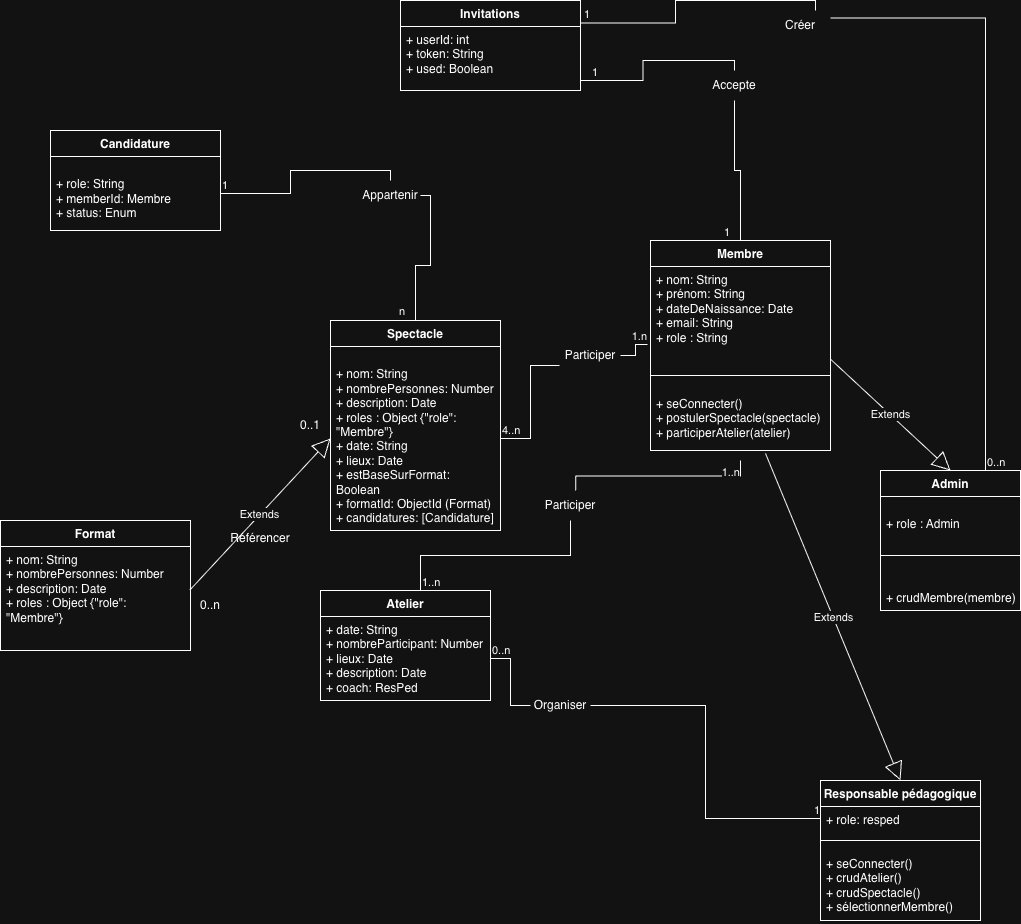

The diagram above was exported from draw.io. Its source (the exported page's mxGraphModel, read from the mxfile embedded in the PNG):
<mxGraphModel dx="1728" dy="1749" grid="1" gridSize="10" guides="1" tooltips="1" connect="1" arrows="1" fold="1" page="1" pageScale="1" pageWidth="827" pageHeight="1169" math="0" shadow="0">
  <root>
    <mxCell id="0" />
    <mxCell id="1" parent="0" />
    <mxCell id="8SyGIkeXO50UrZGaKce9-1" value="Membre" style="swimlane;fontStyle=1;align=center;verticalAlign=top;childLayout=stackLayout;horizontal=1;startSize=26;horizontalStack=0;resizeParent=1;resizeParentMax=0;resizeLast=0;collapsible=1;marginBottom=0;whiteSpace=wrap;html=1;" parent="1" vertex="1">
      <mxGeometry x="360" y="20" width="180" height="210" as="geometry" />
    </mxCell>
    <mxCell id="8SyGIkeXO50UrZGaKce9-2" value="+ nom: String&lt;div&gt;+ prénom: String&lt;br&gt;&lt;div&gt;+ dateDeNaissance: Date&lt;/div&gt;&lt;div&gt;+ email: String&lt;/div&gt;&lt;div&gt;+ role : String&lt;/div&gt;&lt;div&gt;&lt;br&gt;&lt;/div&gt;&lt;/div&gt;" style="text;strokeColor=none;fillColor=none;align=left;verticalAlign=top;spacingLeft=4;spacingRight=4;overflow=hidden;rotatable=0;points=[[0,0.5],[1,0.5]];portConstraint=eastwest;whiteSpace=wrap;html=1;" parent="8SyGIkeXO50UrZGaKce9-1" vertex="1">
      <mxGeometry y="26" width="180" height="94" as="geometry" />
    </mxCell>
    <mxCell id="8SyGIkeXO50UrZGaKce9-3" value="" style="line;strokeWidth=1;fillColor=none;align=left;verticalAlign=middle;spacingTop=-1;spacingLeft=3;spacingRight=3;rotatable=0;labelPosition=right;points=[];portConstraint=eastwest;strokeColor=inherit;" parent="8SyGIkeXO50UrZGaKce9-1" vertex="1">
      <mxGeometry y="120" width="180" height="30" as="geometry" />
    </mxCell>
    <mxCell id="8SyGIkeXO50UrZGaKce9-4" value="&lt;div&gt;&lt;div&gt;+ seConnecter()&lt;/div&gt;&lt;div&gt;+ postulerSpectacle(spectacle)&lt;/div&gt;&lt;/div&gt;&lt;div&gt;+ participerAtelier(atelier)&lt;/div&gt;&lt;div&gt;&lt;br&gt;&lt;/div&gt;" style="text;strokeColor=none;fillColor=none;align=left;verticalAlign=top;spacingLeft=4;spacingRight=4;overflow=hidden;rotatable=0;points=[[0,0.5],[1,0.5]];portConstraint=eastwest;whiteSpace=wrap;html=1;" parent="8SyGIkeXO50UrZGaKce9-1" vertex="1">
      <mxGeometry y="150" width="180" height="60" as="geometry" />
    </mxCell>
    <mxCell id="8SyGIkeXO50UrZGaKce9-5" value="Responsable pédagogique" style="swimlane;fontStyle=1;align=center;verticalAlign=top;childLayout=stackLayout;horizontal=1;startSize=26;horizontalStack=0;resizeParent=1;resizeParentMax=0;resizeLast=0;collapsible=1;marginBottom=0;whiteSpace=wrap;html=1;" parent="1" vertex="1">
      <mxGeometry x="530" y="560" width="160" height="140" as="geometry" />
    </mxCell>
    <mxCell id="8SyGIkeXO50UrZGaKce9-6" value="&lt;div&gt;&lt;div&gt;+ role: resped&lt;/div&gt;&lt;/div&gt;" style="text;strokeColor=none;fillColor=none;align=left;verticalAlign=top;spacingLeft=4;spacingRight=4;overflow=hidden;rotatable=0;points=[[0,0.5],[1,0.5]];portConstraint=eastwest;whiteSpace=wrap;html=1;" parent="8SyGIkeXO50UrZGaKce9-5" vertex="1">
      <mxGeometry y="26" width="160" height="24" as="geometry" />
    </mxCell>
    <mxCell id="8SyGIkeXO50UrZGaKce9-7" value="" style="line;strokeWidth=1;fillColor=none;align=left;verticalAlign=middle;spacingTop=-1;spacingLeft=3;spacingRight=3;rotatable=0;labelPosition=right;points=[];portConstraint=eastwest;strokeColor=inherit;" parent="8SyGIkeXO50UrZGaKce9-5" vertex="1">
      <mxGeometry y="50" width="160" height="20" as="geometry" />
    </mxCell>
    <mxCell id="8SyGIkeXO50UrZGaKce9-8" value="&lt;div&gt;+ seConnecter()&lt;/div&gt;+ crudAtelier()&lt;div&gt;+ crudSpectacle()&lt;/div&gt;&lt;div&gt;+ sélectionnerMembre()&lt;/div&gt;&lt;div&gt;&lt;br&gt;&lt;/div&gt;" style="text;strokeColor=none;fillColor=none;align=left;verticalAlign=top;spacingLeft=4;spacingRight=4;overflow=hidden;rotatable=0;points=[[0,0.5],[1,0.5]];portConstraint=eastwest;whiteSpace=wrap;html=1;" parent="8SyGIkeXO50UrZGaKce9-5" vertex="1">
      <mxGeometry y="70" width="160" height="70" as="geometry" />
    </mxCell>
    <mxCell id="8SyGIkeXO50UrZGaKce9-9" value="Admin" style="swimlane;fontStyle=1;align=center;verticalAlign=top;childLayout=stackLayout;horizontal=1;startSize=26;horizontalStack=0;resizeParent=1;resizeParentMax=0;resizeLast=0;collapsible=1;marginBottom=0;whiteSpace=wrap;html=1;" parent="1" vertex="1">
      <mxGeometry x="590" y="250" width="140" height="140" as="geometry" />
    </mxCell>
    <mxCell id="8SyGIkeXO50UrZGaKce9-10" value="&lt;br&gt;&lt;div&gt;&lt;div&gt;+ role : Admin&lt;/div&gt;&lt;div&gt;&lt;br&gt;&lt;/div&gt;&lt;/div&gt;" style="text;strokeColor=none;fillColor=none;align=left;verticalAlign=top;spacingLeft=4;spacingRight=4;overflow=hidden;rotatable=0;points=[[0,0.5],[1,0.5]];portConstraint=eastwest;whiteSpace=wrap;html=1;" parent="8SyGIkeXO50UrZGaKce9-9" vertex="1">
      <mxGeometry y="26" width="140" height="44" as="geometry" />
    </mxCell>
    <mxCell id="8SyGIkeXO50UrZGaKce9-11" value="" style="line;strokeWidth=1;fillColor=none;align=left;verticalAlign=middle;spacingTop=-1;spacingLeft=3;spacingRight=3;rotatable=0;labelPosition=right;points=[];portConstraint=eastwest;strokeColor=inherit;" parent="8SyGIkeXO50UrZGaKce9-9" vertex="1">
      <mxGeometry y="70" width="140" height="30" as="geometry" />
    </mxCell>
    <mxCell id="8SyGIkeXO50UrZGaKce9-12" value="&lt;div&gt;&lt;br&gt;&lt;/div&gt;+ crudMembre(membre)" style="text;strokeColor=none;fillColor=none;align=left;verticalAlign=top;spacingLeft=4;spacingRight=4;overflow=hidden;rotatable=0;points=[[0,0.5],[1,0.5]];portConstraint=eastwest;whiteSpace=wrap;html=1;" parent="8SyGIkeXO50UrZGaKce9-9" vertex="1">
      <mxGeometry y="100" width="140" height="40" as="geometry" />
    </mxCell>
    <mxCell id="8SyGIkeXO50UrZGaKce9-14" value="Spectacle" style="swimlane;fontStyle=1;align=center;verticalAlign=top;childLayout=stackLayout;horizontal=1;startSize=26;horizontalStack=0;resizeParent=1;resizeParentMax=0;resizeLast=0;collapsible=1;marginBottom=0;whiteSpace=wrap;html=1;" parent="1" vertex="1">
      <mxGeometry x="40" y="100" width="170" height="210" as="geometry" />
    </mxCell>
    <mxCell id="8SyGIkeXO50UrZGaKce9-15" value="&lt;div&gt;&lt;br&gt;&lt;/div&gt;&lt;div&gt;&lt;div&gt;&lt;div&gt;+ nom: String&lt;/div&gt;&lt;div&gt;+ nombrePersonnes: Number&lt;/div&gt;&lt;div&gt;+&lt;span style=&quot;background-color: transparent; color: light-dark(rgb(0, 0, 0), rgb(255, 255, 255));&quot;&gt;&amp;nbsp;description: Date&lt;/span&gt;&lt;/div&gt;&lt;div&gt;+ roles : Object {&quot;role&quot;: &quot;Membre&quot;}&lt;/div&gt;&lt;/div&gt;&lt;div&gt;&lt;div&gt;&lt;span style=&quot;background-color: transparent; color: light-dark(rgb(0, 0, 0), rgb(255, 255, 255));&quot;&gt;+ date: String&lt;/span&gt;&lt;/div&gt;&lt;div&gt;+ lieux: Date&lt;/div&gt;&lt;/div&gt;&lt;div&gt;+&amp;nbsp;estBaseSurFormat: Boolean&lt;/div&gt;&lt;div&gt;+&amp;nbsp;formatId: ObjectId (Format)&lt;/div&gt;&lt;div&gt;+ candidatures: [Candidature]&lt;/div&gt;&lt;div&gt;&lt;br&gt;&lt;/div&gt;&lt;div&gt;&lt;br&gt;&lt;/div&gt;&lt;div&gt;&lt;br&gt;&lt;/div&gt;&lt;/div&gt;" style="text;strokeColor=none;fillColor=none;align=left;verticalAlign=top;spacingLeft=4;spacingRight=4;overflow=hidden;rotatable=0;points=[[0,0.5],[1,0.5]];portConstraint=eastwest;whiteSpace=wrap;html=1;" parent="8SyGIkeXO50UrZGaKce9-14" vertex="1">
      <mxGeometry y="26" width="170" height="184" as="geometry" />
    </mxCell>
    <mxCell id="8SyGIkeXO50UrZGaKce9-18" value="Atelier" style="swimlane;fontStyle=1;align=center;verticalAlign=top;childLayout=stackLayout;horizontal=1;startSize=26;horizontalStack=0;resizeParent=1;resizeParentMax=0;resizeLast=0;collapsible=1;marginBottom=0;whiteSpace=wrap;html=1;" parent="1" vertex="1">
      <mxGeometry x="30" y="370" width="170" height="110" as="geometry" />
    </mxCell>
    <mxCell id="8SyGIkeXO50UrZGaKce9-19" value="+ date: String&lt;div&gt;+ nombreParticipant: Number&lt;br&gt;&lt;div&gt;+ lieux: Date&lt;/div&gt;&lt;div&gt;+ description: Date&lt;/div&gt;&lt;div&gt;+ coach: ResPed&lt;/div&gt;&lt;div&gt;&lt;br&gt;&lt;/div&gt;&lt;/div&gt;" style="text;strokeColor=none;fillColor=none;align=left;verticalAlign=top;spacingLeft=4;spacingRight=4;overflow=hidden;rotatable=0;points=[[0,0.5],[1,0.5]];portConstraint=eastwest;whiteSpace=wrap;html=1;" parent="8SyGIkeXO50UrZGaKce9-18" vertex="1">
      <mxGeometry y="26" width="170" height="84" as="geometry" />
    </mxCell>
    <mxCell id="8SyGIkeXO50UrZGaKce9-21" value="" style="endArrow=none;html=1;edgeStyle=orthogonalEdgeStyle;rounded=0;exitX=1;exitY=0.5;exitDx=0;exitDy=0;entryX=-0.016;entryY=0.831;entryDx=0;entryDy=0;entryPerimeter=0;" parent="1" source="8SyGIkeXO50UrZGaKce9-34" target="8SyGIkeXO50UrZGaKce9-2" edge="1">
      <mxGeometry relative="1" as="geometry">
        <mxPoint x="330" y="280" as="sourcePoint" />
        <mxPoint x="490" y="280" as="targetPoint" />
      </mxGeometry>
    </mxCell>
    <mxCell id="8SyGIkeXO50UrZGaKce9-23" value="1.n" style="edgeLabel;resizable=0;html=1;align=right;verticalAlign=bottom;" parent="8SyGIkeXO50UrZGaKce9-21" connectable="0" vertex="1">
      <mxGeometry x="1" relative="1" as="geometry" />
    </mxCell>
    <mxCell id="8SyGIkeXO50UrZGaKce9-24" value="" style="endArrow=none;html=1;edgeStyle=orthogonalEdgeStyle;rounded=0;exitX=1;exitY=0.5;exitDx=0;exitDy=0;entryX=0;entryY=0.5;entryDx=0;entryDy=0;" parent="1" source="8SyGIkeXO50UrZGaKce9-29" target="8SyGIkeXO50UrZGaKce9-6" edge="1">
      <mxGeometry relative="1" as="geometry">
        <mxPoint x="320" y="419" as="sourcePoint" />
        <mxPoint x="447" y="330" as="targetPoint" />
      </mxGeometry>
    </mxCell>
    <mxCell id="8SyGIkeXO50UrZGaKce9-26" value="1" style="edgeLabel;resizable=0;html=1;align=right;verticalAlign=bottom;" parent="8SyGIkeXO50UrZGaKce9-24" connectable="0" vertex="1">
      <mxGeometry x="1" relative="1" as="geometry" />
    </mxCell>
    <mxCell id="8SyGIkeXO50UrZGaKce9-35" value="" style="endArrow=none;html=1;edgeStyle=orthogonalEdgeStyle;rounded=0;exitX=1;exitY=0.5;exitDx=0;exitDy=0;entryX=-0.016;entryY=0.831;entryDx=0;entryDy=0;entryPerimeter=0;" parent="1" source="8SyGIkeXO50UrZGaKce9-15" target="8SyGIkeXO50UrZGaKce9-34" edge="1">
      <mxGeometry relative="1" as="geometry">
        <mxPoint x="210" y="168" as="sourcePoint" />
        <mxPoint x="357" y="109" as="targetPoint" />
      </mxGeometry>
    </mxCell>
    <mxCell id="8SyGIkeXO50UrZGaKce9-36" value="4..n" style="edgeLabel;resizable=0;html=1;align=left;verticalAlign=bottom;" parent="8SyGIkeXO50UrZGaKce9-35" connectable="0" vertex="1">
      <mxGeometry x="-1" relative="1" as="geometry" />
    </mxCell>
    <mxCell id="8SyGIkeXO50UrZGaKce9-34" value="Participer" style="text;html=1;whiteSpace=wrap;strokeColor=none;fillColor=none;align=center;verticalAlign=middle;rounded=0;" parent="1" vertex="1">
      <mxGeometry x="270" y="120" width="60" height="30" as="geometry" />
    </mxCell>
    <mxCell id="8SyGIkeXO50UrZGaKce9-41" value="" style="endArrow=none;html=1;edgeStyle=orthogonalEdgeStyle;rounded=0;exitX=1;exitY=0.5;exitDx=0;exitDy=0;entryX=0;entryY=0.5;entryDx=0;entryDy=0;" parent="1" source="8SyGIkeXO50UrZGaKce9-19" target="8SyGIkeXO50UrZGaKce9-29" edge="1">
      <mxGeometry relative="1" as="geometry">
        <mxPoint x="200" y="438" as="sourcePoint" />
        <mxPoint x="280" y="558" as="targetPoint" />
      </mxGeometry>
    </mxCell>
    <mxCell id="8SyGIkeXO50UrZGaKce9-42" value="0..n" style="edgeLabel;resizable=0;html=1;align=left;verticalAlign=bottom;" parent="8SyGIkeXO50UrZGaKce9-41" connectable="0" vertex="1">
      <mxGeometry x="-1" relative="1" as="geometry" />
    </mxCell>
    <mxCell id="8SyGIkeXO50UrZGaKce9-29" value="Organiser" style="text;html=1;whiteSpace=wrap;strokeColor=none;fillColor=none;align=center;verticalAlign=middle;rounded=0;" parent="1" vertex="1">
      <mxGeometry x="240" y="470" width="60" height="30" as="geometry" />
    </mxCell>
    <mxCell id="8SyGIkeXO50UrZGaKce9-44" value="" style="endArrow=none;html=1;edgeStyle=orthogonalEdgeStyle;rounded=0;exitX=0.588;exitY=0;exitDx=0;exitDy=0;exitPerimeter=0;" parent="1" source="8SyGIkeXO50UrZGaKce9-47" edge="1">
      <mxGeometry relative="1" as="geometry">
        <mxPoint x="330" y="300" as="sourcePoint" />
        <mxPoint x="450" y="240" as="targetPoint" />
      </mxGeometry>
    </mxCell>
    <mxCell id="8SyGIkeXO50UrZGaKce9-46" value="1..n" style="edgeLabel;resizable=0;html=1;align=right;verticalAlign=bottom;" parent="8SyGIkeXO50UrZGaKce9-44" connectable="0" vertex="1">
      <mxGeometry x="1" relative="1" as="geometry">
        <mxPoint y="20" as="offset" />
      </mxGeometry>
    </mxCell>
    <mxCell id="8SyGIkeXO50UrZGaKce9-48" value="" style="endArrow=none;html=1;edgeStyle=orthogonalEdgeStyle;rounded=0;exitX=0.588;exitY=0;exitDx=0;exitDy=0;exitPerimeter=0;" parent="1" source="8SyGIkeXO50UrZGaKce9-18" target="8SyGIkeXO50UrZGaKce9-47" edge="1">
      <mxGeometry relative="1" as="geometry">
        <mxPoint x="130" y="370" as="sourcePoint" />
        <mxPoint x="440" y="200" as="targetPoint" />
      </mxGeometry>
    </mxCell>
    <mxCell id="8SyGIkeXO50UrZGaKce9-49" value="1..n" style="edgeLabel;resizable=0;html=1;align=left;verticalAlign=bottom;" parent="8SyGIkeXO50UrZGaKce9-48" connectable="0" vertex="1">
      <mxGeometry x="-1" relative="1" as="geometry" />
    </mxCell>
    <mxCell id="8SyGIkeXO50UrZGaKce9-47" value="Participer" style="text;html=1;whiteSpace=wrap;strokeColor=none;fillColor=none;align=center;verticalAlign=middle;rounded=0;" parent="1" vertex="1">
      <mxGeometry x="250" y="270" width="60" height="30" as="geometry" />
    </mxCell>
    <mxCell id="8SyGIkeXO50UrZGaKce9-59" value="Format" style="swimlane;fontStyle=1;align=center;verticalAlign=top;childLayout=stackLayout;horizontal=1;startSize=26;horizontalStack=0;resizeParent=1;resizeParentMax=0;resizeLast=0;collapsible=1;marginBottom=0;whiteSpace=wrap;html=1;" parent="1" vertex="1">
      <mxGeometry x="-290" y="300" width="190" height="130" as="geometry" />
    </mxCell>
    <mxCell id="8SyGIkeXO50UrZGaKce9-60" value="&lt;div&gt;+ nom: String&lt;/div&gt;&lt;div&gt;+ nombrePersonnes: Number&lt;/div&gt;&lt;div&gt;+&lt;span style=&quot;background-color: transparent; color: light-dark(rgb(0, 0, 0), rgb(255, 255, 255));&quot;&gt;&amp;nbsp;description: Date&lt;/span&gt;&lt;/div&gt;&lt;div&gt;&lt;div&gt;+ roles : Object {&quot;role&quot;: &quot;Membre&quot;}&lt;/div&gt;&lt;/div&gt;" style="text;strokeColor=none;fillColor=none;align=left;verticalAlign=top;spacingLeft=4;spacingRight=4;overflow=hidden;rotatable=0;points=[[0,0.5],[1,0.5]];portConstraint=eastwest;whiteSpace=wrap;html=1;" parent="8SyGIkeXO50UrZGaKce9-59" vertex="1">
      <mxGeometry y="26" width="190" height="104" as="geometry" />
    </mxCell>
    <mxCell id="6J-9KxCwJsjVHun6cBvc-1" value="Invitations" style="swimlane;fontStyle=1;align=center;verticalAlign=top;childLayout=stackLayout;horizontal=1;startSize=26;horizontalStack=0;resizeParent=1;resizeParentMax=0;resizeLast=0;collapsible=1;marginBottom=0;whiteSpace=wrap;html=1;" parent="1" vertex="1">
      <mxGeometry x="110" y="-220" width="180" height="90" as="geometry" />
    </mxCell>
    <mxCell id="6J-9KxCwJsjVHun6cBvc-2" value="+ userId: int&lt;div&gt;+ token: String&lt;br&gt;&lt;div&gt;+ used: Boolean&lt;/div&gt;&lt;div&gt;&lt;br&gt;&lt;/div&gt;&lt;/div&gt;" style="text;strokeColor=none;fillColor=none;align=left;verticalAlign=top;spacingLeft=4;spacingRight=4;overflow=hidden;rotatable=0;points=[[0,0.5],[1,0.5]];portConstraint=eastwest;whiteSpace=wrap;html=1;" parent="6J-9KxCwJsjVHun6cBvc-1" vertex="1">
      <mxGeometry y="26" width="180" height="64" as="geometry" />
    </mxCell>
    <mxCell id="6J-9KxCwJsjVHun6cBvc-6" value="" style="endArrow=none;html=1;edgeStyle=orthogonalEdgeStyle;rounded=0;entryX=0.5;entryY=0;entryDx=0;entryDy=0;" parent="1" source="6J-9KxCwJsjVHun6cBvc-9" target="8SyGIkeXO50UrZGaKce9-1" edge="1">
      <mxGeometry relative="1" as="geometry">
        <mxPoint x="290" y="-140" as="sourcePoint" />
        <mxPoint x="450" y="-140" as="targetPoint" />
        <Array as="points" />
      </mxGeometry>
    </mxCell>
    <mxCell id="6J-9KxCwJsjVHun6cBvc-8" value="1" style="edgeLabel;resizable=0;html=1;align=right;verticalAlign=bottom;" parent="6J-9KxCwJsjVHun6cBvc-6" connectable="0" vertex="1">
      <mxGeometry x="1" relative="1" as="geometry">
        <mxPoint x="-10" as="offset" />
      </mxGeometry>
    </mxCell>
    <mxCell id="6J-9KxCwJsjVHun6cBvc-10" value="" style="endArrow=none;html=1;edgeStyle=orthogonalEdgeStyle;rounded=0;entryX=0.5;entryY=0;entryDx=0;entryDy=0;" parent="1" target="6J-9KxCwJsjVHun6cBvc-9" edge="1">
      <mxGeometry relative="1" as="geometry">
        <mxPoint x="290" y="-140" as="sourcePoint" />
        <mxPoint x="450" y="20" as="targetPoint" />
        <Array as="points" />
      </mxGeometry>
    </mxCell>
    <mxCell id="6J-9KxCwJsjVHun6cBvc-11" value="1" style="edgeLabel;resizable=0;html=1;align=left;verticalAlign=bottom;" parent="6J-9KxCwJsjVHun6cBvc-10" connectable="0" vertex="1">
      <mxGeometry x="-1" relative="1" as="geometry">
        <mxPoint x="10" as="offset" />
      </mxGeometry>
    </mxCell>
    <mxCell id="6J-9KxCwJsjVHun6cBvc-9" value="Accepte" style="text;html=1;whiteSpace=wrap;strokeColor=none;fillColor=none;align=center;verticalAlign=middle;rounded=0;" parent="1" vertex="1">
      <mxGeometry x="414" y="-150" width="60" height="30" as="geometry" />
    </mxCell>
    <mxCell id="6J-9KxCwJsjVHun6cBvc-13" value="" style="endArrow=none;html=1;edgeStyle=orthogonalEdgeStyle;rounded=0;exitX=0.75;exitY=0;exitDx=0;exitDy=0;entryX=1;entryY=0.25;entryDx=0;entryDy=0;" parent="1" source="6J-9KxCwJsjVHun6cBvc-16" target="6J-9KxCwJsjVHun6cBvc-1" edge="1">
      <mxGeometry relative="1" as="geometry">
        <mxPoint x="210" y="170" as="sourcePoint" />
        <mxPoint x="370" y="170" as="targetPoint" />
      </mxGeometry>
    </mxCell>
    <mxCell id="6J-9KxCwJsjVHun6cBvc-15" value="1" style="edgeLabel;resizable=0;html=1;align=right;verticalAlign=bottom;" parent="6J-9KxCwJsjVHun6cBvc-13" connectable="0" vertex="1">
      <mxGeometry x="1" relative="1" as="geometry">
        <mxPoint x="10" as="offset" />
      </mxGeometry>
    </mxCell>
    <mxCell id="6J-9KxCwJsjVHun6cBvc-26" value="" style="endArrow=none;html=1;edgeStyle=orthogonalEdgeStyle;rounded=0;exitX=0.75;exitY=0;exitDx=0;exitDy=0;entryX=1;entryY=0.25;entryDx=0;entryDy=0;" parent="1" source="8SyGIkeXO50UrZGaKce9-9" target="6J-9KxCwJsjVHun6cBvc-16" edge="1">
      <mxGeometry relative="1" as="geometry">
        <mxPoint x="650" y="230" as="sourcePoint" />
        <mxPoint x="290" y="-197" as="targetPoint" />
      </mxGeometry>
    </mxCell>
    <mxCell id="6J-9KxCwJsjVHun6cBvc-27" value="0..n" style="edgeLabel;resizable=0;html=1;align=left;verticalAlign=bottom;" parent="6J-9KxCwJsjVHun6cBvc-26" connectable="0" vertex="1">
      <mxGeometry x="-1" relative="1" as="geometry" />
    </mxCell>
    <mxCell id="6J-9KxCwJsjVHun6cBvc-16" value="Créer" style="text;html=1;whiteSpace=wrap;strokeColor=none;fillColor=none;align=center;verticalAlign=middle;rounded=0;" parent="1" vertex="1">
      <mxGeometry x="480" y="-210" width="60" height="30" as="geometry" />
    </mxCell>
    <mxCell id="6J-9KxCwJsjVHun6cBvc-29" value="Extends" style="endArrow=block;endSize=16;endFill=0;html=1;rounded=0;exitX=0.999;exitY=0.984;exitDx=0;exitDy=0;exitPerimeter=0;entryX=0.5;entryY=0;entryDx=0;entryDy=0;" parent="1" source="8SyGIkeXO50UrZGaKce9-2" target="8SyGIkeXO50UrZGaKce9-9" edge="1">
      <mxGeometry width="160" relative="1" as="geometry">
        <mxPoint x="390" y="340" as="sourcePoint" />
        <mxPoint x="550" y="340" as="targetPoint" />
      </mxGeometry>
    </mxCell>
    <mxCell id="6J-9KxCwJsjVHun6cBvc-30" value="Extends" style="endArrow=block;endSize=16;endFill=0;html=1;rounded=0;exitX=0.639;exitY=1.05;exitDx=0;exitDy=0;entryX=0.5;entryY=0;entryDx=0;entryDy=0;exitPerimeter=0;" parent="1" source="8SyGIkeXO50UrZGaKce9-4" target="8SyGIkeXO50UrZGaKce9-5" edge="1">
      <mxGeometry width="160" relative="1" as="geometry">
        <mxPoint x="390" y="370" as="sourcePoint" />
        <mxPoint x="550" y="370" as="targetPoint" />
      </mxGeometry>
    </mxCell>
    <mxCell id="MTu9Bf1TjoWx3uXh0ZUX-3" value="Extends" style="endArrow=block;endSize=16;endFill=0;html=1;rounded=0;exitX=0.997;exitY=0.418;exitDx=0;exitDy=0;exitPerimeter=0;entryX=0;entryY=0.5;entryDx=0;entryDy=0;" parent="1" source="8SyGIkeXO50UrZGaKce9-60" target="8SyGIkeXO50UrZGaKce9-15" edge="1">
      <mxGeometry width="160" relative="1" as="geometry">
        <mxPoint x="-50" y="320" as="sourcePoint" />
        <mxPoint x="110" y="320" as="targetPoint" />
      </mxGeometry>
    </mxCell>
    <mxCell id="MTu9Bf1TjoWx3uXh0ZUX-4" value="Référencer&lt;div&gt;&lt;br&gt;&lt;/div&gt;" style="text;html=1;whiteSpace=wrap;strokeColor=none;fillColor=none;align=center;verticalAlign=middle;rounded=0;" parent="1" vertex="1">
      <mxGeometry x="-60" y="310" width="60" height="30" as="geometry" />
    </mxCell>
    <mxCell id="MTu9Bf1TjoWx3uXh0ZUX-6" value="0..1" style="text;html=1;whiteSpace=wrap;strokeColor=none;fillColor=none;align=center;verticalAlign=middle;rounded=0;" parent="1" vertex="1">
      <mxGeometry x="-10" y="190" width="60" height="30" as="geometry" />
    </mxCell>
    <mxCell id="MTu9Bf1TjoWx3uXh0ZUX-7" value="0..n" style="text;html=1;whiteSpace=wrap;strokeColor=none;fillColor=none;align=center;verticalAlign=middle;rounded=0;" parent="1" vertex="1">
      <mxGeometry x="-110" y="370" width="60" height="30" as="geometry" />
    </mxCell>
    <mxCell id="6Pj2hYdi8bBE6QEnUVGO-1" value="Candidature" style="swimlane;fontStyle=1;align=center;verticalAlign=top;childLayout=stackLayout;horizontal=1;startSize=26;horizontalStack=0;resizeParent=1;resizeParentMax=0;resizeLast=0;collapsible=1;marginBottom=0;whiteSpace=wrap;html=1;" vertex="1" parent="1">
      <mxGeometry x="-240" y="-90" width="170" height="100" as="geometry" />
    </mxCell>
    <mxCell id="6Pj2hYdi8bBE6QEnUVGO-2" value="&lt;div&gt;&lt;br&gt;&lt;/div&gt;&lt;div&gt;&lt;div&gt;&lt;div&gt;+ role: String&lt;/div&gt;&lt;div&gt;+ memberId: Membre&lt;/div&gt;&lt;div&gt;+&lt;span style=&quot;background-color: transparent; color: light-dark(rgb(0, 0, 0), rgb(255, 255, 255));&quot;&gt;&amp;nbsp;status: Enum&lt;/span&gt;&lt;/div&gt;&lt;div&gt;&lt;br&gt;&lt;/div&gt;&lt;/div&gt;&lt;div&gt;&lt;br&gt;&lt;/div&gt;&lt;div&gt;&lt;br&gt;&lt;/div&gt;&lt;div&gt;&lt;br&gt;&lt;/div&gt;&lt;/div&gt;" style="text;strokeColor=none;fillColor=none;align=left;verticalAlign=top;spacingLeft=4;spacingRight=4;overflow=hidden;rotatable=0;points=[[0,0.5],[1,0.5]];portConstraint=eastwest;whiteSpace=wrap;html=1;" vertex="1" parent="6Pj2hYdi8bBE6QEnUVGO-1">
      <mxGeometry y="26" width="170" height="74" as="geometry" />
    </mxCell>
    <mxCell id="6Pj2hYdi8bBE6QEnUVGO-3" value="" style="endArrow=none;html=1;edgeStyle=orthogonalEdgeStyle;rounded=0;exitX=1;exitY=0.5;exitDx=0;exitDy=0;entryX=0.5;entryY=0;entryDx=0;entryDy=0;" edge="1" parent="1" source="6Pj2hYdi8bBE6QEnUVGO-6" target="8SyGIkeXO50UrZGaKce9-14">
      <mxGeometry relative="1" as="geometry">
        <mxPoint x="-130" y="90" as="sourcePoint" />
        <mxPoint x="30" y="90" as="targetPoint" />
      </mxGeometry>
    </mxCell>
    <mxCell id="6Pj2hYdi8bBE6QEnUVGO-5" value="n" style="edgeLabel;resizable=0;html=1;align=right;verticalAlign=bottom;" connectable="0" vertex="1" parent="6Pj2hYdi8bBE6QEnUVGO-3">
      <mxGeometry x="1" relative="1" as="geometry">
        <mxPoint x="-10" as="offset" />
      </mxGeometry>
    </mxCell>
    <mxCell id="6Pj2hYdi8bBE6QEnUVGO-7" value="" style="endArrow=none;html=1;edgeStyle=orthogonalEdgeStyle;rounded=0;exitX=1;exitY=0.5;exitDx=0;exitDy=0;entryX=0.5;entryY=0;entryDx=0;entryDy=0;" edge="1" parent="1" source="6Pj2hYdi8bBE6QEnUVGO-2" target="6Pj2hYdi8bBE6QEnUVGO-6">
      <mxGeometry relative="1" as="geometry">
        <mxPoint x="-70" y="-27" as="sourcePoint" />
        <mxPoint x="125" y="100" as="targetPoint" />
      </mxGeometry>
    </mxCell>
    <mxCell id="6Pj2hYdi8bBE6QEnUVGO-8" value="1" style="edgeLabel;resizable=0;html=1;align=left;verticalAlign=bottom;" connectable="0" vertex="1" parent="6Pj2hYdi8bBE6QEnUVGO-7">
      <mxGeometry x="-1" relative="1" as="geometry" />
    </mxCell>
    <mxCell id="6Pj2hYdi8bBE6QEnUVGO-6" value="Appartenir" style="text;html=1;whiteSpace=wrap;strokeColor=none;fillColor=none;align=center;verticalAlign=middle;rounded=0;" vertex="1" parent="1">
      <mxGeometry x="70" y="-40" width="60" height="30" as="geometry" />
    </mxCell>
  </root>
</mxGraphModel>